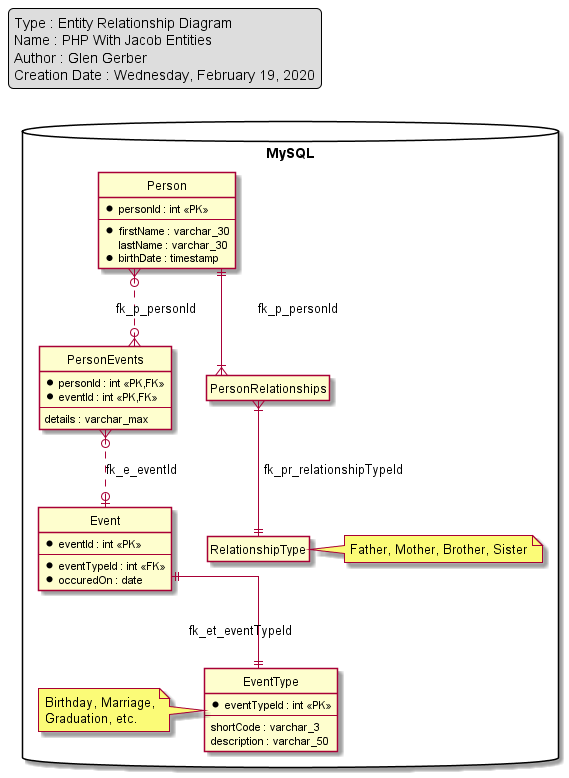

The diagram above was rendered by PlantUML. Its source (embedded in the PNG):
@startuml





skinparam linetype ortho
hide empty members
hide circle
legend top left
Type : Entity Relationship Diagram
Name : PHP With Jacob Entities
Author : Glen Gerber
Creation Date : Wednesday, February 19, 2020
endlegend
package "MySQL" <<database>> {
	entity Person {
		*personId : int <<PK>>
		--
		*firstName : varchar_30
		lastName : varchar_30
		*birthDate : timestamp
	}
	entity Event {
		*eventId : int <<PK>>
		--
		*eventTypeId : int <<FK>>
		*occuredOn : date
	}
	entity EventType {
		*eventTypeId : int <<PK>>
		--
		shortCode : varchar_3
		description : varchar_50
	}
	note left of EventType
	  Birthday, Marriage,
	  Graduation, etc.
	end note
	entity PersonEvents {
		*personId : int <<PK,FK>>
		*eventId : int <<PK,FK>>
		--
		details : varchar_max
	}
	entity PersonRelationships {
      
	}
	entity RelationshipType {

	}
	note right of RelationshipType
	  Father, Mother, Brother, Sister
	end note
}
Event ||--|| EventType : fk_et_eventTypeId
Person }o..o{ PersonEvents : fk_p_personId
PersonEvents }o..o| Event : fk_e_eventId
PersonRelationships }|--|| RelationshipType : fk_pr_relationshipTypeId
Person ||--|{ PersonRelationships : fk_p_personId
@enduml